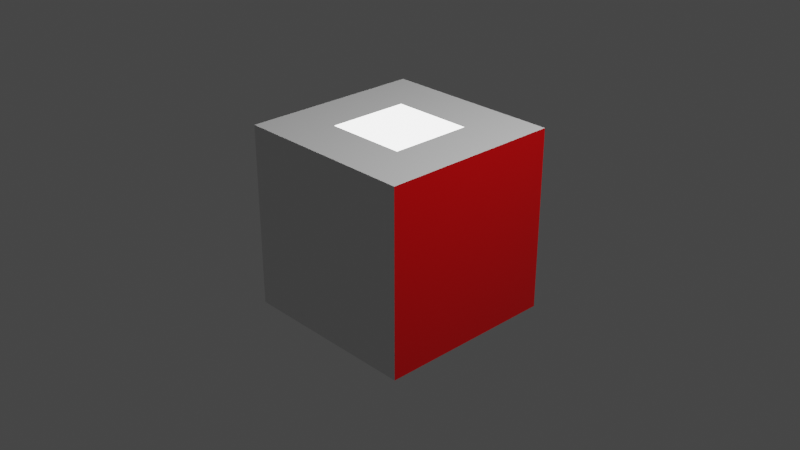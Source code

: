 # Source: demo.blend  (saved by Blender 2.92.15; exported with 4.5.12 LTS)
import bpy
from mathutils import Matrix  # noqa: F401  (used for matrix-valued properties, if any)

bpy.ops.wm.read_factory_settings(use_empty=True)
scene = bpy.context.scene
scene.name = 'Scene'

# ---- collections
col_collection = bpy.data.collections.new('Collection'); scene.collection.children.link(col_collection)

# ---- materials (node trees are filled in below, after node groups)
mat_red = bpy.data.materials.new('Red')
mat_red.alpha_threshold = 0.0
mat_red.line_color = (0.0, 0.0, 0.0, 1.0)
mat_white = bpy.data.materials.new('White')
mat_green = bpy.data.materials.new('Green')
mat_light = bpy.data.materials.new('Light')
mat_mirror = bpy.data.materials.new('Mirror')

# ---- material node trees
mat_red.use_nodes = True; mat_red.node_tree.nodes.clear()
_N = mat_red.node_tree.nodes; _L = mat_red.node_tree.links
n0 = _N.new('ShaderNodeOutputMaterial'); n0.name = 'Material Output'; n0.location = (300, 300)
n1 = _N.new('ShaderNodeBsdfPrincipled'); n1.name = 'Principled BSDF'; n1.location = (10, 300)
n1.distribution = 'GGX'
n1.subsurface_method = 'BURLEY'
n1.inputs[0].default_value = (0.6738, 0.0, 0.001708, 1.0)
n1.inputs[2].default_value = 0.0
n1.inputs[3].default_value = 1.45
n1.inputs[27].default_value = (0.0, 0.0, 0.0, 1.0)
n1.inputs[28].default_value = 1.0
_L.new(n1.outputs[0], n0.inputs[0])
n0.is_active_output = True
mat_white.use_nodes = True; mat_white.node_tree.nodes.clear()
_N = mat_white.node_tree.nodes; _L = mat_white.node_tree.links
n0 = _N.new('ShaderNodeBsdfPrincipled'); n0.name = 'Principled BSDF'; n0.location = (10, 300)
n0.distribution = 'GGX'
n0.subsurface_method = 'BURLEY'
n0.inputs[3].default_value = 1.45
n0.inputs[27].default_value = (0.0, 0.0, 0.0, 1.0)
n0.inputs[28].default_value = 1.0
n1 = _N.new('ShaderNodeOutputMaterial'); n1.name = 'Material Output'; n1.location = (300, 300)
_L.new(n0.outputs[0], n1.inputs[0])
n1.is_active_output = True
mat_green.use_nodes = True; mat_green.node_tree.nodes.clear()
_N = mat_green.node_tree.nodes; _L = mat_green.node_tree.links
n0 = _N.new('ShaderNodeBsdfPrincipled'); n0.name = 'Principled BSDF'; n0.location = (10, 300)
n0.distribution = 'GGX'
n0.subsurface_method = 'BURLEY'
n0.inputs[0].default_value = (0.0, 0.8, 0.0, 1.0)
n0.inputs[3].default_value = 1.45
n0.inputs[27].default_value = (0.0, 0.0, 0.0, 1.0)
n0.inputs[28].default_value = 1.0
n1 = _N.new('ShaderNodeOutputMaterial'); n1.name = 'Material Output'; n1.location = (300, 300)
_L.new(n0.outputs[0], n1.inputs[0])
n1.is_active_output = True
mat_light.use_nodes = True; mat_light.node_tree.nodes.clear()
_N = mat_light.node_tree.nodes; _L = mat_light.node_tree.links
n0 = _N.new('ShaderNodeBsdfPrincipled'); n0.name = 'Principled BSDF'; n0.location = (10, 300)
n0.distribution = 'GGX'
n0.subsurface_method = 'BURLEY'
n0.inputs[3].default_value = 1.45
n0.inputs[28].default_value = 3.5
n1 = _N.new('ShaderNodeOutputMaterial'); n1.name = 'Material Output'; n1.location = (300, 300)
_L.new(n0.outputs[0], n1.inputs[0])
n1.is_active_output = True
mat_mirror.use_nodes = True; mat_mirror.node_tree.nodes.clear()
_N = mat_mirror.node_tree.nodes; _L = mat_mirror.node_tree.links
n0 = _N.new('ShaderNodeBsdfPrincipled'); n0.name = 'Principled BSDF'; n0.location = (10, 300)
n0.distribution = 'GGX'
n0.subsurface_method = 'BURLEY'
n0.inputs[1].default_value = 1.0
n0.inputs[2].default_value = 0.0
n0.inputs[3].default_value = 1.45
n0.inputs[27].default_value = (0.0, 0.0, 0.0, 1.0)
n0.inputs[28].default_value = 1.0
n1 = _N.new('ShaderNodeOutputMaterial'); n1.name = 'Material Output'; n1.location = (300, 300)
_L.new(n0.outputs[0], n1.inputs[0])
n1.is_active_output = True

# ---- world
world_world = bpy.data.worlds.new('World'); scene.world = world_world
world_world.use_nodes = True; world_world.node_tree.nodes.clear()
_N = world_world.node_tree.nodes; _L = world_world.node_tree.links
n0 = _N.new('ShaderNodeOutputWorld'); n0.name = 'World Output'; n0.location = (300, 300)
n1 = _N.new('ShaderNodeBackground'); n1.name = 'Background'; n1.location = (10, 300)
n1.inputs[0].default_value = (0.05088, 0.05088, 0.05088, 1.0)
_L.new(n1.outputs[0], n0.inputs[0])
n0.is_active_output = True
world_world.color = (0.05088, 0.05088, 0.05088)
world_world.use_sun_shadow = False
world_world.sun_shadow_jitter_overblur = 0.0

# ---- cameras
cam_camera = bpy.data.cameras.new('Camera')
cam_camera.clip_end = 100.0
cam_camera.ortho_scale = 7.314

# ---- lights
light_light = bpy.data.lights.new('Light', 'POINT')
light_light.transmission_factor = 0.0
light_light.energy = 1000.0
light_light.shadow_soft_size = 0.1
light_light.shadow_maximum_resolution = 0.006
light_light.use_absolute_resolution = True

# ---- meshes
me_cube = bpy.data.meshes.new('Cube')
me_cube.from_pydata([(0.4484, 0.4484, 1.0), (1.0, 1.0, -1.0), (0.4484, -0.4484, 1.0), (1.0, -1.0, -1.0), (-0.4484, 0.4484, 1.0), (-1.0, 1.0, -1.0), (-0.4484, -0.4484, 1.0), (-1.0, -1.0, -1.0), (1.0, -1.0, 1.0), (-1.0, -1.0, 1.0), (1.0, 1.0, 1.0), (-1.0, 1.0, 1.0), (0.05941, -0.5341, -0.9228), (0.05941, -0.5341, -0.352), (0.05941, 0.03668, -0.9228), (0.05941, 0.03668, -0.352), (0.6302, -0.5341, -0.9228), (0.6302, -0.5341, -0.352), (0.6302, 0.03668, -0.9228), (0.6302, 0.03668, -0.352), (-0.6981, 0.03115, -0.5429), (-0.6981, 0.03115, -0.1095), (-0.6981, 0.4646, -0.5429), (-0.6981, 0.4646, -0.1095), (-0.2647, 0.03115, -0.5429), (-0.2647, 0.03115, -0.1095), (-0.2647, 0.4646, -0.5429), (-0.2647, 0.4646, -0.1095)], [], [(0, 4, 6, 2), (3, 8, 9, 7), (7, 9, 11, 5), (5, 1, 3, 7), (1, 10, 8, 3), (5, 11, 10, 1), (2, 6, 9, 8), (0, 2, 8, 10), (6, 4, 11, 9), (4, 0, 10, 11), (12, 13, 15, 14), (14, 15, 19, 18), (18, 19, 17, 16), (16, 17, 13, 12), (14, 18, 16, 12), (19, 15, 13, 17), (20, 21, 23, 22), (22, 23, 27, 26), (26, 27, 25, 24), (24, 25, 21, 20), (22, 26, 24, 20), (27, 23, 21, 25)])
me_cube.polygons.foreach_set('material_index', [3, 1, 2, 1, 0, 1, 1, 1, 1, 1, 1, 1, 1, 1, 1, 1, 4, 4, 4, 4, 4, 4])
_uv = me_cube.uv_layers.new(name='UVMap')
_uv.uv.foreach_set('vector', [0.694, 0.569, 0.806, 0.569, 0.806, 0.681, 0.694, 0.681, 0.375, 0.75, 0.625, 0.75, 0.625, 1.0, 0.375, 1.0, 0.375, 0.0, 0.625, 0.0, 0.625, 0.25, 0.375, 0.25, 0.125, 0.5, 0.375, 0.5, 0.375, 0.75, 0.125, 0.75, 0.375, 0.5, 0.625, 0.5, 0.625, 0.75, 0.375, 0.75, 0.375, 0.25, 0.625, 0.25, 0.625, 0.5, 0.375, 0.5, 0.694, 0.681, 0.806, 0.681, 0.875, 0.75, 0.625, 0.75, 0.694, 0.569, 0.694, 0.681, 0.625, 0.75, 0.625, 0.5, 0.806, 0.681, 0.806, 0.569, 0.875, 0.5, 0.875, 0.75, 0.806, 0.569, 0.694, 0.569, 0.625, 0.5, 0.875, 0.5, 0.375, 0.0, 0.625, 0.0, 0.625, 0.25, 0.375, 0.25, 0.375, 0.25, 0.625, 0.25, 0.625, 0.5, 0.375, 0.5, 0.375, 0.5, 0.625, 0.5, 0.625, 0.75, 0.375, 0.75, 0.375, 0.75, 0.625, 0.75, 0.625, 1.0, 0.375, 1.0, 0.125, 0.5, 0.375, 0.5, 0.375, 0.75, 0.125, 0.75, 0.625, 0.5, 0.875, 0.5, 0.875, 0.75, 0.625, 0.75, 0.375, 0.0, 0.625, 0.0, 0.625, 0.25, 0.375, 0.25, 0.375, 0.25, 0.625, 0.25, 0.625, 0.5, 0.375, 0.5, 0.375, 0.5, 0.625, 0.5, 0.625, 0.75, 0.375, 0.75, 0.375, 0.75, 0.625, 0.75, 0.625, 1.0, 0.375, 1.0, 0.125, 0.5, 0.375, 0.5, 0.375, 0.75, 0.125, 0.75, 0.625, 0.5, 0.875, 0.5, 0.875, 0.75, 0.625, 0.75])
me_cube.materials.append(mat_red)
me_cube.materials.append(mat_white)
me_cube.materials.append(mat_green)
me_cube.materials.append(mat_light)
me_cube.materials.append(mat_mirror)
me_cube.use_remesh_preserve_volume = False
me_cube.use_remesh_preserve_attributes = False
me_cube.use_mirror_vertex_groups = False
me_cube.update()

# ---- objects
ob_cube = bpy.data.objects.new('Cube', me_cube)
ob_light = bpy.data.objects.new('Light', light_light)
ob_camera = bpy.data.objects.new('Camera', cam_camera)

# ---- transforms, parenting, visibility, modifiers, constraints
ob_cube.location = (0.0, 0.0, 0.0)
ob_cube.lock_rotations_4d = False
ob_cube.empty_display_type = 'ARROWS'
ob_cube.lineart.crease_threshold = 0.0
ob_light.location = (4.076, 1.005, 5.904)
ob_light.rotation_euler = (0.6503, 0.05522, 1.866)
ob_light.lock_rotations_4d = False
ob_light.empty_display_type = 'ARROWS'
ob_light.color = (0.0, 0.0, 0.0, 0.0)
ob_light.lineart.crease_threshold = 0.0
ob_camera.location = (7.359, -6.926, 4.958)
ob_camera.rotation_euler = (1.109, 0.0, 0.8149)
ob_camera.lock_rotations_4d = False
ob_camera.empty_display_type = 'ARROWS'
ob_camera.color = (0.0, 0.0, 0.0, 0.0)
ob_camera.display_type = 'WIRE'
ob_camera.lineart.crease_threshold = 0.0

# ---- collection membership
col_collection.objects.link(ob_cube)
col_collection.objects.link(ob_light)
col_collection.objects.link(ob_camera)

# ---- scene / render settings (as saved in the file)
scene.camera = ob_camera
scene.frame_start = 1; scene.frame_end = 250; scene.frame_set(1)
scene.render.engine = 'CYCLES'
scene.cycles.use_denoising = False
scene.cycles.samples = 128
scene.cycles.sampling_pattern = 'TABULATED_SOBOL'
scene.cycles.use_adaptive_sampling = False
scene.cycles.use_light_tree = False
scene.view_settings.view_transform = 'Filmic'
bpy.context.view_layer.update()
